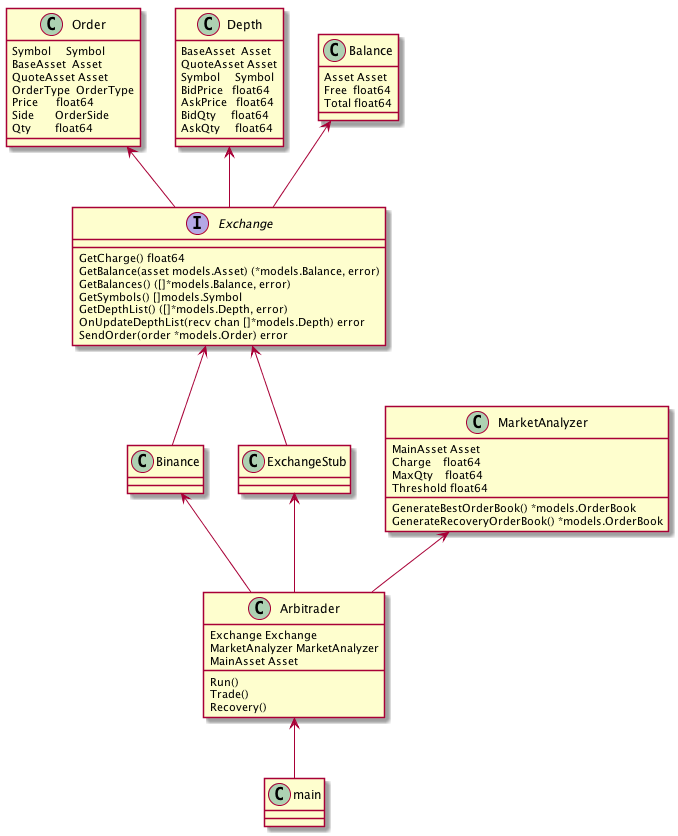

The diagram above was rendered by PlantUML. Its source (embedded in the PNG):
@startuml


Class Order {
	Symbol     Symbol
	BaseAsset  Asset
	QuoteAsset Asset
	OrderType  OrderType
	Price      float64
	Side       OrderSide
	Qty        float64
}

Class Depth {
	BaseAsset  Asset
	QuoteAsset Asset
	Symbol     Symbol
	BidPrice   float64
	AskPrice   float64
	BidQty     float64
	AskQty     float64
}

Class Balance {
	Asset Asset
	Free  float64
	Total float64
}

class Binance {
}

class ExchangeStub {

}

interface Exchange {
	GetCharge() float64
	GetBalance(asset models.Asset) (*models.Balance, error)
	GetBalances() ([]*models.Balance, error)
	GetSymbols() []models.Symbol
	GetDepthList() ([]*models.Depth, error)
	OnUpdateDepthList(recv chan []*models.Depth) error
	SendOrder(order *models.Order) error
}

Balance <-- Exchange
Depth <-- Exchange
Order <-- Exchange
Exchange <-- Binance
Exchange <-- ExchangeStub


Class MarketAnalyzer {
	MainAsset Asset
	Charge    float64
	MaxQty    float64
	Threshold float64
    GenerateBestOrderBook() *models.OrderBook
    GenerateRecoveryOrderBook() *models.OrderBook
}

Class Arbitrader {
	Exchange Exchange
	MarketAnalyzer MarketAnalyzer
	MainAsset Asset
    Run()
    Trade()
    Recovery()
}

MarketAnalyzer <-- Arbitrader
Binance <-- Arbitrader
ExchangeStub <-- Arbitrader

class main {
}

Arbitrader <-- main

@enduml